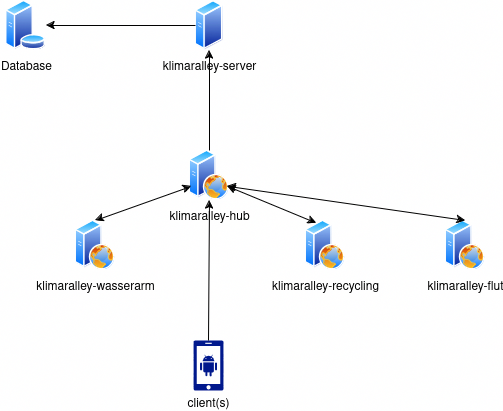

The diagram above was exported from draw.io. Its source (the exported page's mxGraphModel, read from the mxfile embedded in the PNG):
<mxGraphModel dx="819" dy="485" grid="1" gridSize="10" guides="1" tooltips="1" connect="1" arrows="1" fold="1" page="1" pageScale="1" pageWidth="850" pageHeight="1100" math="0" shadow="0">
  <root>
    <mxCell id="0" />
    <mxCell id="1" parent="0" />
    <mxCell id="YrpXX9PJJfMC3j9GdrVN-1" value="&lt;div&gt;Database&lt;/div&gt;" style="image;aspect=fixed;perimeter=ellipsePerimeter;html=1;align=center;shadow=0;dashed=0;spacingTop=3;image=img/lib/active_directory/database_server.svg;" vertex="1" parent="1">
      <mxGeometry x="60" y="120" width="41" height="50" as="geometry" />
    </mxCell>
    <mxCell id="YrpXX9PJJfMC3j9GdrVN-2" value="klimaralley-server" style="image;aspect=fixed;perimeter=ellipsePerimeter;html=1;align=center;shadow=0;dashed=0;spacingTop=3;image=img/lib/active_directory/generic_server.svg;" vertex="1" parent="1">
      <mxGeometry x="250" y="120" width="28.000000000000004" height="50" as="geometry" />
    </mxCell>
    <mxCell id="YrpXX9PJJfMC3j9GdrVN-3" value="&lt;div&gt;&lt;span style=&quot;background-color: rgb(255, 255, 255);&quot;&gt;klimaralley-hub&lt;/span&gt;&lt;/div&gt;" style="image;aspect=fixed;perimeter=ellipsePerimeter;html=1;align=center;shadow=0;dashed=0;spacingTop=3;image=img/lib/active_directory/web_server.svg;" vertex="1" parent="1">
      <mxGeometry x="244" y="270" width="40" height="50" as="geometry" />
    </mxCell>
    <mxCell id="YrpXX9PJJfMC3j9GdrVN-4" value="&lt;div&gt;klimaralley-wasserarm&lt;/div&gt;" style="image;aspect=fixed;perimeter=ellipsePerimeter;html=1;align=center;shadow=0;dashed=0;spacingTop=3;image=img/lib/active_directory/web_server.svg;" vertex="1" parent="1">
      <mxGeometry x="130" y="340" width="40" height="50" as="geometry" />
    </mxCell>
    <mxCell id="YrpXX9PJJfMC3j9GdrVN-5" value="klimaralley-recycling" style="image;aspect=fixed;perimeter=ellipsePerimeter;html=1;align=center;shadow=0;dashed=0;spacingTop=3;image=img/lib/active_directory/web_server.svg;" vertex="1" parent="1">
      <mxGeometry x="360" y="340" width="40" height="50" as="geometry" />
    </mxCell>
    <mxCell id="YrpXX9PJJfMC3j9GdrVN-6" value="klimaralley-flut" style="image;aspect=fixed;perimeter=ellipsePerimeter;html=1;align=center;shadow=0;dashed=0;spacingTop=3;image=img/lib/active_directory/web_server.svg;" vertex="1" parent="1">
      <mxGeometry x="500" y="340" width="40" height="50" as="geometry" />
    </mxCell>
    <mxCell id="YrpXX9PJJfMC3j9GdrVN-7" value="&lt;div&gt;client(s)&lt;/div&gt;" style="sketch=0;aspect=fixed;pointerEvents=1;shadow=0;dashed=0;html=1;strokeColor=none;labelPosition=center;verticalLabelPosition=bottom;verticalAlign=top;align=center;fillColor=#00188D;shape=mxgraph.mscae.enterprise.android_phone" vertex="1" parent="1">
      <mxGeometry x="248" y="460" width="30" height="50" as="geometry" />
    </mxCell>
    <mxCell id="YrpXX9PJJfMC3j9GdrVN-8" value="" style="endArrow=classic;html=1;rounded=0;exitX=0.5;exitY=0;exitDx=0;exitDy=0;exitPerimeter=0;entryX=0.5;entryY=1;entryDx=0;entryDy=0;" edge="1" parent="1" source="YrpXX9PJJfMC3j9GdrVN-7" target="YrpXX9PJJfMC3j9GdrVN-3">
      <mxGeometry width="50" height="50" relative="1" as="geometry">
        <mxPoint x="460" y="330" as="sourcePoint" />
        <mxPoint x="510" y="280" as="targetPoint" />
      </mxGeometry>
    </mxCell>
    <mxCell id="YrpXX9PJJfMC3j9GdrVN-10" value="" style="endArrow=classic;startArrow=classic;html=1;rounded=0;exitX=0.5;exitY=0;exitDx=0;exitDy=0;entryX=0;entryY=0.75;entryDx=0;entryDy=0;" edge="1" parent="1" source="YrpXX9PJJfMC3j9GdrVN-4" target="YrpXX9PJJfMC3j9GdrVN-3">
      <mxGeometry width="50" height="50" relative="1" as="geometry">
        <mxPoint x="460" y="330" as="sourcePoint" />
        <mxPoint x="510" y="280" as="targetPoint" />
      </mxGeometry>
    </mxCell>
    <mxCell id="YrpXX9PJJfMC3j9GdrVN-11" value="" style="endArrow=classic;startArrow=classic;html=1;rounded=0;exitX=0.25;exitY=0;exitDx=0;exitDy=0;entryX=1;entryY=0.75;entryDx=0;entryDy=0;" edge="1" parent="1" source="YrpXX9PJJfMC3j9GdrVN-5" target="YrpXX9PJJfMC3j9GdrVN-3">
      <mxGeometry width="50" height="50" relative="1" as="geometry">
        <mxPoint x="160" y="350" as="sourcePoint" />
        <mxPoint x="256" y="316" as="targetPoint" />
      </mxGeometry>
    </mxCell>
    <mxCell id="YrpXX9PJJfMC3j9GdrVN-12" value="" style="endArrow=classic;startArrow=classic;html=1;rounded=0;exitX=1;exitY=0.75;exitDx=0;exitDy=0;entryX=0.5;entryY=0;entryDx=0;entryDy=0;" edge="1" parent="1" source="YrpXX9PJJfMC3j9GdrVN-3" target="YrpXX9PJJfMC3j9GdrVN-6">
      <mxGeometry width="50" height="50" relative="1" as="geometry">
        <mxPoint x="460" y="330" as="sourcePoint" />
        <mxPoint x="510" y="280" as="targetPoint" />
      </mxGeometry>
    </mxCell>
    <mxCell id="YrpXX9PJJfMC3j9GdrVN-13" value="" style="endArrow=classic;html=1;rounded=0;exitX=0.5;exitY=0;exitDx=0;exitDy=0;entryX=0.5;entryY=1;entryDx=0;entryDy=0;" edge="1" parent="1" source="YrpXX9PJJfMC3j9GdrVN-3" target="YrpXX9PJJfMC3j9GdrVN-2">
      <mxGeometry width="50" height="50" relative="1" as="geometry">
        <mxPoint x="460" y="330" as="sourcePoint" />
        <mxPoint x="510" y="280" as="targetPoint" />
      </mxGeometry>
    </mxCell>
    <mxCell id="YrpXX9PJJfMC3j9GdrVN-15" value="" style="endArrow=classic;html=1;rounded=0;entryX=1;entryY=0.5;entryDx=0;entryDy=0;exitX=0;exitY=0.5;exitDx=0;exitDy=0;" edge="1" parent="1" source="YrpXX9PJJfMC3j9GdrVN-2" target="YrpXX9PJJfMC3j9GdrVN-1">
      <mxGeometry width="50" height="50" relative="1" as="geometry">
        <mxPoint x="460" y="330" as="sourcePoint" />
        <mxPoint x="510" y="280" as="targetPoint" />
      </mxGeometry>
    </mxCell>
  </root>
</mxGraphModel>